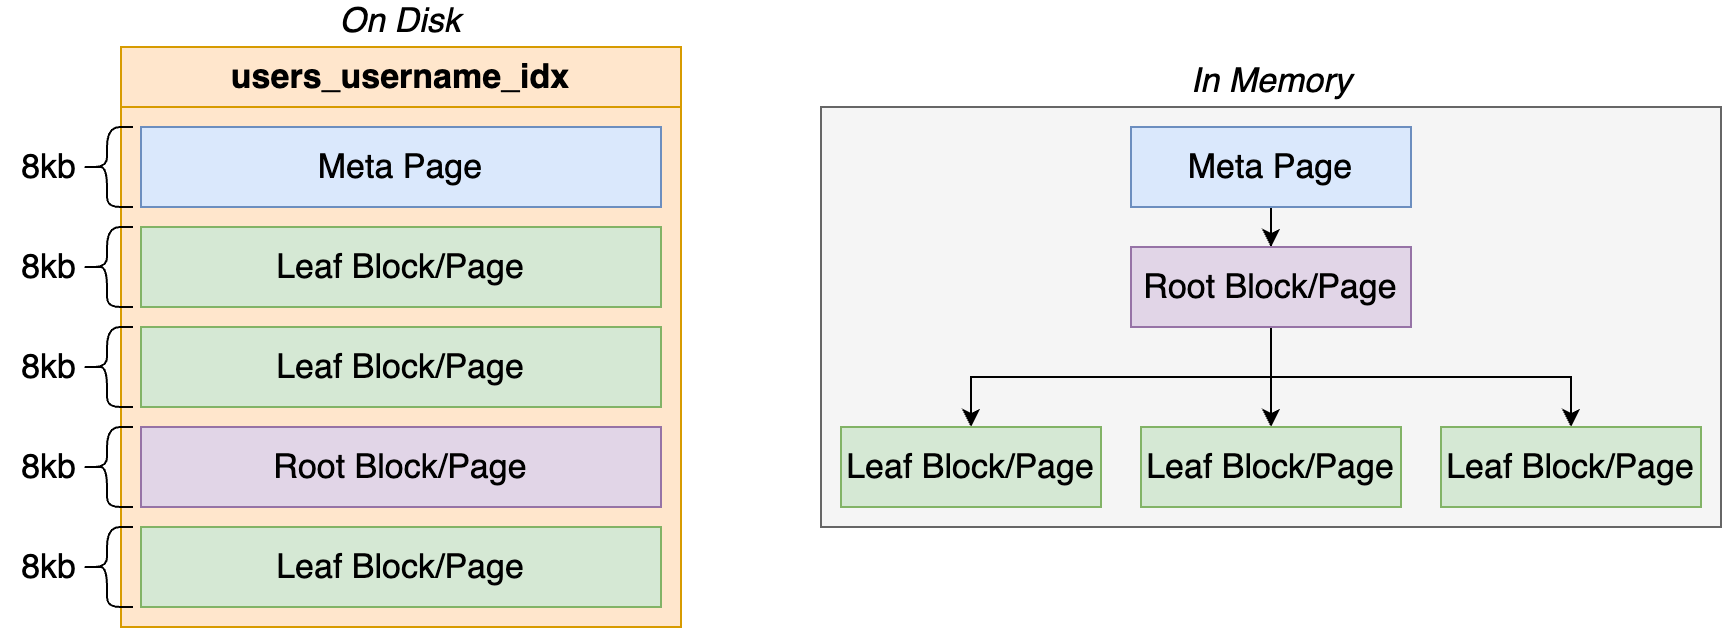

The diagram above was exported from draw.io. Its source (the exported page's mxGraphModel, read from the mxfile embedded in the PNG):
<mxGraphModel dx="1290" dy="819" grid="1" gridSize="10" guides="1" tooltips="1" connect="1" arrows="1" fold="1" page="1" pageScale="1" pageWidth="1920" pageHeight="1200" background="#ffffff" math="0" shadow="0">
  <root>
    <mxCell id="O3AEuE54b7FPdJWSzbed-0" />
    <mxCell id="O3AEuE54b7FPdJWSzbed-1" parent="O3AEuE54b7FPdJWSzbed-0" />
    <mxCell id="O3AEuE54b7FPdJWSzbed-28" value="" style="rounded=0;whiteSpace=wrap;html=1;fontSize=17;align=right;fillColor=#f5f5f5;strokeColor=#666666;fontColor=#333333;" parent="O3AEuE54b7FPdJWSzbed-1" vertex="1">
      <mxGeometry x="980" y="350" width="450" height="210" as="geometry" />
    </mxCell>
    <mxCell id="O3AEuE54b7FPdJWSzbed-2" value="users_username_idx" style="rounded=0;whiteSpace=wrap;html=1;fillColor=#ffe6cc;strokeColor=#d79b00;fontStyle=1;fontSize=17;" parent="O3AEuE54b7FPdJWSzbed-1" vertex="1">
      <mxGeometry x="630" y="320" width="280" height="30" as="geometry" />
    </mxCell>
    <mxCell id="O3AEuE54b7FPdJWSzbed-3" value="" style="rounded=0;whiteSpace=wrap;html=1;fillColor=#ffe6cc;strokeColor=#d79b00;fontStyle=1;fontSize=17;" parent="O3AEuE54b7FPdJWSzbed-1" vertex="1">
      <mxGeometry x="630" y="350" width="280" height="260" as="geometry" />
    </mxCell>
    <mxCell id="O3AEuE54b7FPdJWSzbed-4" value="Meta Page" style="rounded=0;whiteSpace=wrap;html=1;fontSize=17;fillColor=#dae8fc;strokeColor=#6c8ebf;" parent="O3AEuE54b7FPdJWSzbed-1" vertex="1">
      <mxGeometry x="640" y="360" width="260" height="40" as="geometry" />
    </mxCell>
    <mxCell id="O3AEuE54b7FPdJWSzbed-5" value="Leaf Block/Page" style="rounded=0;whiteSpace=wrap;html=1;fontSize=17;fillColor=#d5e8d4;strokeColor=#82b366;" parent="O3AEuE54b7FPdJWSzbed-1" vertex="1">
      <mxGeometry x="640" y="410" width="260" height="40" as="geometry" />
    </mxCell>
    <mxCell id="O3AEuE54b7FPdJWSzbed-6" value="Leaf Block/Page" style="rounded=0;whiteSpace=wrap;html=1;fontSize=17;fillColor=#d5e8d4;strokeColor=#82b366;" parent="O3AEuE54b7FPdJWSzbed-1" vertex="1">
      <mxGeometry x="640" y="460" width="260" height="40" as="geometry" />
    </mxCell>
    <mxCell id="O3AEuE54b7FPdJWSzbed-7" value="Root Block/Page" style="rounded=0;whiteSpace=wrap;html=1;fontSize=17;fillColor=#e1d5e7;strokeColor=#9673a6;" parent="O3AEuE54b7FPdJWSzbed-1" vertex="1">
      <mxGeometry x="640" y="510" width="260" height="40" as="geometry" />
    </mxCell>
    <mxCell id="O3AEuE54b7FPdJWSzbed-8" value="Leaf Block/Page" style="rounded=0;whiteSpace=wrap;html=1;fontSize=17;fillColor=#d5e8d4;strokeColor=#82b366;" parent="O3AEuE54b7FPdJWSzbed-1" vertex="1">
      <mxGeometry x="640" y="560" width="260" height="40" as="geometry" />
    </mxCell>
    <mxCell id="O3AEuE54b7FPdJWSzbed-9" value="" style="shape=curlyBracket;whiteSpace=wrap;html=1;rounded=1;fontSize=17;" parent="O3AEuE54b7FPdJWSzbed-1" vertex="1">
      <mxGeometry x="610" y="360" width="26" height="40" as="geometry" />
    </mxCell>
    <mxCell id="O3AEuE54b7FPdJWSzbed-10" value="8kb" style="text;html=1;strokeColor=none;fillColor=none;align=right;verticalAlign=middle;whiteSpace=wrap;rounded=0;fontSize=17;" parent="O3AEuE54b7FPdJWSzbed-1" vertex="1">
      <mxGeometry x="570" y="370" width="40" height="20" as="geometry" />
    </mxCell>
    <mxCell id="O3AEuE54b7FPdJWSzbed-11" value="" style="shape=curlyBracket;whiteSpace=wrap;html=1;rounded=1;fontSize=17;" parent="O3AEuE54b7FPdJWSzbed-1" vertex="1">
      <mxGeometry x="610" y="410" width="26" height="40" as="geometry" />
    </mxCell>
    <mxCell id="O3AEuE54b7FPdJWSzbed-12" value="8kb" style="text;html=1;strokeColor=none;fillColor=none;align=right;verticalAlign=middle;whiteSpace=wrap;rounded=0;fontSize=17;" parent="O3AEuE54b7FPdJWSzbed-1" vertex="1">
      <mxGeometry x="570" y="420" width="40" height="20" as="geometry" />
    </mxCell>
    <mxCell id="O3AEuE54b7FPdJWSzbed-13" value="" style="shape=curlyBracket;whiteSpace=wrap;html=1;rounded=1;fontSize=17;" parent="O3AEuE54b7FPdJWSzbed-1" vertex="1">
      <mxGeometry x="610" y="460" width="26" height="40" as="geometry" />
    </mxCell>
    <mxCell id="O3AEuE54b7FPdJWSzbed-14" value="8kb" style="text;html=1;strokeColor=none;fillColor=none;align=right;verticalAlign=middle;whiteSpace=wrap;rounded=0;fontSize=17;" parent="O3AEuE54b7FPdJWSzbed-1" vertex="1">
      <mxGeometry x="570" y="470" width="40" height="20" as="geometry" />
    </mxCell>
    <mxCell id="O3AEuE54b7FPdJWSzbed-15" value="" style="shape=curlyBracket;whiteSpace=wrap;html=1;rounded=1;fontSize=17;" parent="O3AEuE54b7FPdJWSzbed-1" vertex="1">
      <mxGeometry x="610" y="510" width="26" height="40" as="geometry" />
    </mxCell>
    <mxCell id="O3AEuE54b7FPdJWSzbed-16" value="8kb" style="text;html=1;strokeColor=none;fillColor=none;align=right;verticalAlign=middle;whiteSpace=wrap;rounded=0;fontSize=17;" parent="O3AEuE54b7FPdJWSzbed-1" vertex="1">
      <mxGeometry x="570" y="520" width="40" height="20" as="geometry" />
    </mxCell>
    <mxCell id="O3AEuE54b7FPdJWSzbed-17" value="" style="shape=curlyBracket;whiteSpace=wrap;html=1;rounded=1;fontSize=17;" parent="O3AEuE54b7FPdJWSzbed-1" vertex="1">
      <mxGeometry x="610" y="560" width="26" height="40" as="geometry" />
    </mxCell>
    <mxCell id="O3AEuE54b7FPdJWSzbed-18" value="8kb" style="text;html=1;strokeColor=none;fillColor=none;align=right;verticalAlign=middle;whiteSpace=wrap;rounded=0;fontSize=17;" parent="O3AEuE54b7FPdJWSzbed-1" vertex="1">
      <mxGeometry x="570" y="570" width="40" height="20" as="geometry" />
    </mxCell>
    <mxCell id="O3AEuE54b7FPdJWSzbed-21" style="edgeStyle=orthogonalEdgeStyle;rounded=0;orthogonalLoop=1;jettySize=auto;html=1;exitX=0.5;exitY=1;exitDx=0;exitDy=0;fontSize=17;" parent="O3AEuE54b7FPdJWSzbed-1" source="O3AEuE54b7FPdJWSzbed-19" target="O3AEuE54b7FPdJWSzbed-20" edge="1">
      <mxGeometry relative="1" as="geometry" />
    </mxCell>
    <mxCell id="O3AEuE54b7FPdJWSzbed-19" value="Meta Page" style="rounded=0;whiteSpace=wrap;html=1;fontSize=17;fillColor=#dae8fc;strokeColor=#6c8ebf;" parent="O3AEuE54b7FPdJWSzbed-1" vertex="1">
      <mxGeometry x="1135" y="360" width="140" height="40" as="geometry" />
    </mxCell>
    <mxCell id="O3AEuE54b7FPdJWSzbed-25" style="edgeStyle=orthogonalEdgeStyle;rounded=0;orthogonalLoop=1;jettySize=auto;html=1;exitX=0.5;exitY=1;exitDx=0;exitDy=0;fontSize=17;" parent="O3AEuE54b7FPdJWSzbed-1" source="O3AEuE54b7FPdJWSzbed-20" target="O3AEuE54b7FPdJWSzbed-22" edge="1">
      <mxGeometry relative="1" as="geometry" />
    </mxCell>
    <mxCell id="O3AEuE54b7FPdJWSzbed-26" style="edgeStyle=orthogonalEdgeStyle;rounded=0;orthogonalLoop=1;jettySize=auto;html=1;exitX=0.5;exitY=1;exitDx=0;exitDy=0;fontSize=17;" parent="O3AEuE54b7FPdJWSzbed-1" source="O3AEuE54b7FPdJWSzbed-20" target="O3AEuE54b7FPdJWSzbed-23" edge="1">
      <mxGeometry relative="1" as="geometry" />
    </mxCell>
    <mxCell id="O3AEuE54b7FPdJWSzbed-27" style="edgeStyle=orthogonalEdgeStyle;rounded=0;orthogonalLoop=1;jettySize=auto;html=1;exitX=0.5;exitY=1;exitDx=0;exitDy=0;fontSize=17;" parent="O3AEuE54b7FPdJWSzbed-1" source="O3AEuE54b7FPdJWSzbed-20" target="O3AEuE54b7FPdJWSzbed-24" edge="1">
      <mxGeometry relative="1" as="geometry" />
    </mxCell>
    <mxCell id="O3AEuE54b7FPdJWSzbed-20" value="Root Block/Page" style="rounded=0;whiteSpace=wrap;html=1;fontSize=17;fillColor=#e1d5e7;strokeColor=#9673a6;" parent="O3AEuE54b7FPdJWSzbed-1" vertex="1">
      <mxGeometry x="1135" y="420" width="140" height="40" as="geometry" />
    </mxCell>
    <mxCell id="O3AEuE54b7FPdJWSzbed-22" value="Leaf Block/Page" style="rounded=0;whiteSpace=wrap;html=1;fontSize=17;fillColor=#d5e8d4;strokeColor=#82b366;" parent="O3AEuE54b7FPdJWSzbed-1" vertex="1">
      <mxGeometry x="990" y="510" width="130" height="40" as="geometry" />
    </mxCell>
    <mxCell id="O3AEuE54b7FPdJWSzbed-23" value="Leaf Block/Page" style="rounded=0;whiteSpace=wrap;html=1;fontSize=17;fillColor=#d5e8d4;strokeColor=#82b366;" parent="O3AEuE54b7FPdJWSzbed-1" vertex="1">
      <mxGeometry x="1140" y="510" width="130" height="40" as="geometry" />
    </mxCell>
    <mxCell id="O3AEuE54b7FPdJWSzbed-24" value="Leaf Block/Page" style="rounded=0;whiteSpace=wrap;html=1;fontSize=17;fillColor=#d5e8d4;strokeColor=#82b366;" parent="O3AEuE54b7FPdJWSzbed-1" vertex="1">
      <mxGeometry x="1290" y="510" width="130" height="40" as="geometry" />
    </mxCell>
    <mxCell id="O3AEuE54b7FPdJWSzbed-29" value="&lt;i&gt;On Disk&lt;/i&gt;" style="text;html=1;strokeColor=none;fillColor=none;align=center;verticalAlign=middle;whiteSpace=wrap;rounded=0;fontSize=17;" parent="O3AEuE54b7FPdJWSzbed-1" vertex="1">
      <mxGeometry x="730" y="297" width="80" height="20" as="geometry" />
    </mxCell>
    <mxCell id="O3AEuE54b7FPdJWSzbed-30" value="&lt;i&gt;In Memory&lt;/i&gt;" style="text;html=1;strokeColor=none;fillColor=none;align=center;verticalAlign=middle;whiteSpace=wrap;rounded=0;fontSize=17;" parent="O3AEuE54b7FPdJWSzbed-1" vertex="1">
      <mxGeometry x="1142.5" y="327" width="125" height="20" as="geometry" />
    </mxCell>
  </root>
</mxGraphModel>